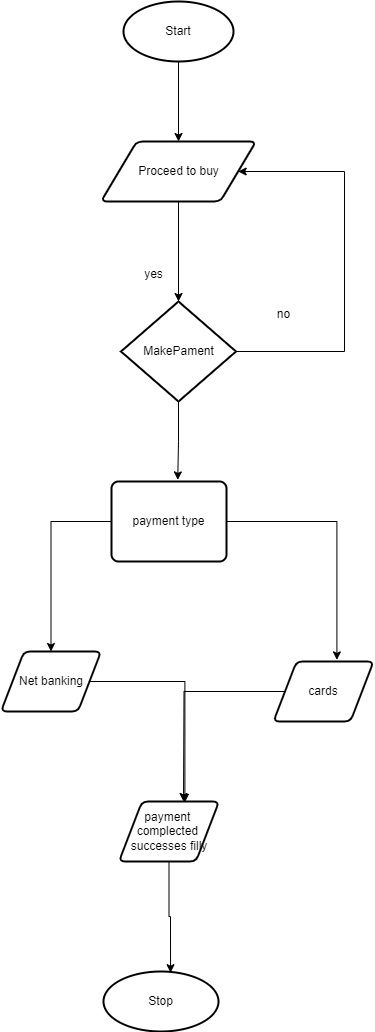

The diagram above was exported from draw.io. Its source (the exported page's mxGraphModel, read from the mxfile embedded in the PNG):
<mxGraphModel dx="521" dy="521" grid="1" gridSize="10" guides="1" tooltips="1" connect="1" arrows="1" fold="1" page="1" pageScale="1" pageWidth="850" pageHeight="1100" math="0" shadow="0">
  <root>
    <mxCell id="0" />
    <mxCell id="1" parent="0" />
    <mxCell id="IPgjgeHPtQedFJe64vry-9" style="edgeStyle=orthogonalEdgeStyle;rounded=0;orthogonalLoop=1;jettySize=auto;html=1;entryX=0.5;entryY=0;entryDx=0;entryDy=0;" edge="1" parent="1" source="IPgjgeHPtQedFJe64vry-1" target="IPgjgeHPtQedFJe64vry-2">
      <mxGeometry relative="1" as="geometry" />
    </mxCell>
    <mxCell id="IPgjgeHPtQedFJe64vry-1" value="Start" style="strokeWidth=2;html=1;shape=mxgraph.flowchart.start_1;whiteSpace=wrap;" vertex="1" parent="1">
      <mxGeometry x="380" y="310" width="110" height="60" as="geometry" />
    </mxCell>
    <mxCell id="IPgjgeHPtQedFJe64vry-2" value="Proceed to buy" style="shape=parallelogram;html=1;strokeWidth=2;perimeter=parallelogramPerimeter;whiteSpace=wrap;rounded=1;arcSize=12;size=0.23;" vertex="1" parent="1">
      <mxGeometry x="357.5" y="450" width="155" height="60" as="geometry" />
    </mxCell>
    <mxCell id="IPgjgeHPtQedFJe64vry-19" style="edgeStyle=orthogonalEdgeStyle;rounded=0;orthogonalLoop=1;jettySize=auto;html=1;entryX=1;entryY=0.5;entryDx=0;entryDy=0;" edge="1" parent="1" source="IPgjgeHPtQedFJe64vry-3" target="IPgjgeHPtQedFJe64vry-2">
      <mxGeometry relative="1" as="geometry">
        <mxPoint x="600" y="480" as="targetPoint" />
        <Array as="points">
          <mxPoint x="601" y="660" />
          <mxPoint x="601" y="480" />
        </Array>
      </mxGeometry>
    </mxCell>
    <mxCell id="IPgjgeHPtQedFJe64vry-3" value="MakePament" style="strokeWidth=2;html=1;shape=mxgraph.flowchart.decision;whiteSpace=wrap;" vertex="1" parent="1">
      <mxGeometry x="377.5" y="610" width="115" height="100" as="geometry" />
    </mxCell>
    <mxCell id="IPgjgeHPtQedFJe64vry-14" style="edgeStyle=orthogonalEdgeStyle;rounded=0;orthogonalLoop=1;jettySize=auto;html=1;entryX=0.5;entryY=0;entryDx=0;entryDy=0;" edge="1" parent="1" source="IPgjgeHPtQedFJe64vry-4" target="IPgjgeHPtQedFJe64vry-5">
      <mxGeometry relative="1" as="geometry" />
    </mxCell>
    <mxCell id="IPgjgeHPtQedFJe64vry-4" value="payment type" style="rounded=1;whiteSpace=wrap;html=1;absoluteArcSize=1;arcSize=14;strokeWidth=2;" vertex="1" parent="1">
      <mxGeometry x="368" y="790" width="115" height="80" as="geometry" />
    </mxCell>
    <mxCell id="IPgjgeHPtQedFJe64vry-5" value="Net banking" style="shape=parallelogram;html=1;strokeWidth=2;perimeter=parallelogramPerimeter;whiteSpace=wrap;rounded=1;arcSize=12;size=0.23;" vertex="1" parent="1">
      <mxGeometry x="257.5" y="960" width="100" height="60" as="geometry" />
    </mxCell>
    <mxCell id="IPgjgeHPtQedFJe64vry-17" style="edgeStyle=orthogonalEdgeStyle;rounded=0;orthogonalLoop=1;jettySize=auto;html=1;" edge="1" parent="1" source="IPgjgeHPtQedFJe64vry-6">
      <mxGeometry relative="1" as="geometry">
        <mxPoint x="440" y="1110" as="targetPoint" />
      </mxGeometry>
    </mxCell>
    <mxCell id="IPgjgeHPtQedFJe64vry-6" value="cards" style="shape=parallelogram;html=1;strokeWidth=2;perimeter=parallelogramPerimeter;whiteSpace=wrap;rounded=1;arcSize=12;size=0.23;" vertex="1" parent="1">
      <mxGeometry x="530" y="970" width="100" height="60" as="geometry" />
    </mxCell>
    <mxCell id="IPgjgeHPtQedFJe64vry-7" value="payment&amp;nbsp;&lt;br&gt;complected&amp;nbsp;&lt;br&gt;successes filly" style="shape=parallelogram;html=1;strokeWidth=2;perimeter=parallelogramPerimeter;whiteSpace=wrap;rounded=1;arcSize=12;size=0.23;" vertex="1" parent="1">
      <mxGeometry x="375.5" y="1110" width="100" height="60" as="geometry" />
    </mxCell>
    <mxCell id="IPgjgeHPtQedFJe64vry-8" value="Stop" style="strokeWidth=2;html=1;shape=mxgraph.flowchart.start_1;whiteSpace=wrap;" vertex="1" parent="1">
      <mxGeometry x="360" y="1280" width="115" height="60" as="geometry" />
    </mxCell>
    <mxCell id="IPgjgeHPtQedFJe64vry-11" style="edgeStyle=orthogonalEdgeStyle;rounded=0;orthogonalLoop=1;jettySize=auto;html=1;entryX=0.5;entryY=0;entryDx=0;entryDy=0;entryPerimeter=0;" edge="1" parent="1" source="IPgjgeHPtQedFJe64vry-2" target="IPgjgeHPtQedFJe64vry-3">
      <mxGeometry relative="1" as="geometry" />
    </mxCell>
    <mxCell id="IPgjgeHPtQedFJe64vry-13" style="edgeStyle=orthogonalEdgeStyle;rounded=0;orthogonalLoop=1;jettySize=auto;html=1;entryX=0.576;entryY=-0.02;entryDx=0;entryDy=0;entryPerimeter=0;" edge="1" parent="1" source="IPgjgeHPtQedFJe64vry-3" target="IPgjgeHPtQedFJe64vry-4">
      <mxGeometry relative="1" as="geometry" />
    </mxCell>
    <mxCell id="IPgjgeHPtQedFJe64vry-15" style="edgeStyle=orthogonalEdgeStyle;rounded=0;orthogonalLoop=1;jettySize=auto;html=1;entryX=0.634;entryY=-0.027;entryDx=0;entryDy=0;entryPerimeter=0;" edge="1" parent="1" source="IPgjgeHPtQedFJe64vry-4" target="IPgjgeHPtQedFJe64vry-6">
      <mxGeometry relative="1" as="geometry" />
    </mxCell>
    <mxCell id="IPgjgeHPtQedFJe64vry-16" style="edgeStyle=orthogonalEdgeStyle;rounded=0;orthogonalLoop=1;jettySize=auto;html=1;entryX=0.659;entryY=0.013;entryDx=0;entryDy=0;entryPerimeter=0;" edge="1" parent="1" source="IPgjgeHPtQedFJe64vry-5" target="IPgjgeHPtQedFJe64vry-7">
      <mxGeometry relative="1" as="geometry" />
    </mxCell>
    <mxCell id="IPgjgeHPtQedFJe64vry-18" style="edgeStyle=orthogonalEdgeStyle;rounded=0;orthogonalLoop=1;jettySize=auto;html=1;entryX=0.583;entryY=0.02;entryDx=0;entryDy=0;entryPerimeter=0;" edge="1" parent="1" source="IPgjgeHPtQedFJe64vry-7" target="IPgjgeHPtQedFJe64vry-8">
      <mxGeometry relative="1" as="geometry" />
    </mxCell>
    <mxCell id="IPgjgeHPtQedFJe64vry-20" value="no" style="text;html=1;align=center;verticalAlign=middle;resizable=0;points=[];autosize=1;strokeColor=none;fillColor=none;" vertex="1" parent="1">
      <mxGeometry x="520" y="608" width="40" height="30" as="geometry" />
    </mxCell>
    <mxCell id="IPgjgeHPtQedFJe64vry-21" value="yes" style="text;html=1;align=center;verticalAlign=middle;resizable=0;points=[];autosize=1;strokeColor=none;fillColor=none;" vertex="1" parent="1">
      <mxGeometry x="390" y="568" width="40" height="30" as="geometry" />
    </mxCell>
  </root>
</mxGraphModel>